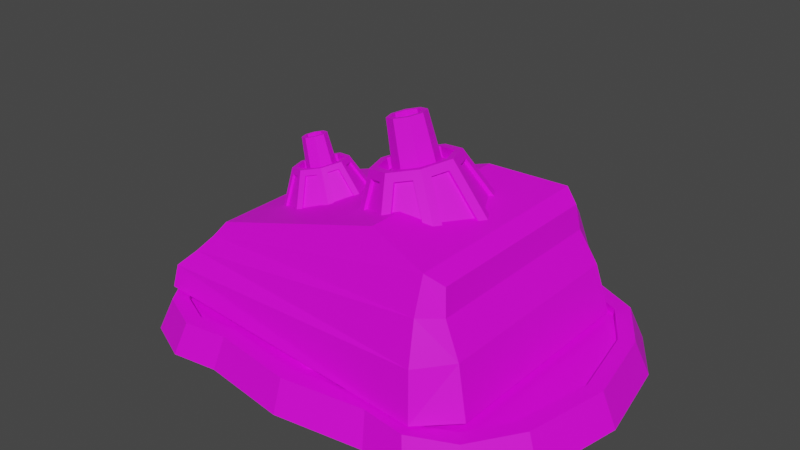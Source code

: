 # Source: AlienDisruptorDrive.blend  (saved by Blender 3.6.11; exported with 4.5.12 LTS)
import bpy
from mathutils import Matrix  # noqa: F401  (used for matrix-valued properties, if any)

bpy.ops.wm.read_factory_settings(use_empty=True)
scene = bpy.context.scene
scene.name = 'Scene'

# ---- collections
col_collection = bpy.data.collections.new('Collection'); scene.collection.children.link(col_collection)

# ---- images (referenced by path relative to the original .blend; pixels are not part of the script)
import os
ASSET_DIR = os.environ.get("B2B_ASSET_DIR", "")  # directory of the original .blend (textures are referenced by path, not embedded)
HERE = os.path.dirname(os.path.abspath(__file__))  # packed textures are extracted next to this script under _unpacked/

def load_image(name, relpath, width, height, colorspace="sRGB"):
    """Load a texture the original file referenced (path relative to the .blend, or extracted next to this script)."""
    p = next((c for c in (os.path.join(HERE, relpath), os.path.join(ASSET_DIR, relpath)) if relpath and os.path.exists(c)), "")
    if p:
        img = bpy.data.images.load(p, check_existing=True)
        img.name = name
    else:  # same state as the original file: an image datablock whose file is absent (Cycles renders it pink)
        img = bpy.data.images.new(name, width, height)
        img.source = "FILE"
        img.filepath = "//" + (relpath or name)
    img.colorspace_settings.name = colorspace
    return img
img_blue_team_png = load_image('blue_team.png', 'blue_team.png', 1024, 1024, 'sRGB')

# ---- materials (node trees are filled in below, after node groups)
mat_material = bpy.data.materials.new('Material')
mat_material.alpha_threshold = 0.0
mat_material.use_transparent_shadow = False
mat_material.roughness = 0.5
mat_material.line_color = (0.0, 0.0, 0.0, 1.0)

# ---- material node trees
mat_material.use_nodes = True; mat_material.node_tree.nodes.clear()
_N = mat_material.node_tree.nodes; _L = mat_material.node_tree.links
n0 = _N.new('ShaderNodeOutputMaterial'); n0.name = 'Material Output'; n0.location = (300, 300)
n1 = _N.new('ShaderNodeBsdfPrincipled'); n1.name = 'Principled BSDF'; n1.location = (10, 300)
n1.distribution = 'GGX'
n1.subsurface_method = 'RANDOM_WALK_SKIN'
n1.inputs[3].default_value = 1.45
n1.inputs[27].default_value = (0.0, 0.0, 0.0, 1.0)
n1.inputs[28].default_value = 1.0
n2 = _N.new('ShaderNodeTexImage'); n2.name = 'Image Texture'; n2.location = (-280, 280)
n2.image = img_blue_team_png
_L.new(n1.outputs[0], n0.inputs[0])
_L.new(n2.outputs[0], n1.inputs[0])
n0.is_active_output = True

# ---- world
world_world = bpy.data.worlds.new('World'); scene.world = world_world
world_world.use_nodes = True; world_world.node_tree.nodes.clear()
_N = world_world.node_tree.nodes; _L = world_world.node_tree.links
n0 = _N.new('ShaderNodeOutputWorld'); n0.name = 'World Output'; n0.location = (300, 300)
n1 = _N.new('ShaderNodeBackground'); n1.name = 'Background'; n1.location = (10, 300)
n1.inputs[0].default_value = (0.05088, 0.05088, 0.05088, 1.0)
_L.new(n1.outputs[0], n0.inputs[0])
n0.is_active_output = True
world_world.color = (0.05088, 0.05088, 0.05088)
world_world.use_sun_shadow = False
world_world.sun_shadow_jitter_overblur = 0.0

# ---- meshes
me_cube = bpy.data.meshes.new('Cube')
me_cube.from_pydata([(-2.464e-09, 1.495, -0.035), (-2.172e-09, 1.268, 0.2536), (0.7964, 1.382, -0.035), (0.7459, 1.161, 0.2536), (1.923, 0.7964, -0.035), (1.677, 0.6947, 0.2536), (2.081, -6.954e-09, -0.035), (1.815, -6.099e-09, 0.2536), (1.923, -0.7964, -0.035), (1.677, -0.6947, 0.2536), (0.7964, -1.382, -0.035), (0.7459, -1.161, 0.2536), (-2.464e-09, -1.495, -0.035), (-2.172e-09, -1.268, 0.2536), (-0.7964, -1.382, -0.035), (-0.7459, -1.161, 0.2536), (-1.923, -0.7964, -0.035), (-1.677, -0.6947, 0.2536), (-2.081, -6.954e-09, -0.035), (-1.815, -6.099e-09, 0.2536), (-1.923, 0.7964, -0.035), (-1.677, 0.6947, 0.2536), (-0.7964, 1.382, -0.035), (-0.7459, 1.161, 0.2536), (1.212, 1.437, -0.035), (1.617, 1.254, -0.035), (1.426, 1.07, 0.2536), (1.116, 1.21, 0.2536), (1.617, -1.254, -0.035), (1.212, -1.437, -0.035), (1.116, -1.21, 0.2536), (1.426, -1.07, 0.2536), (-1.212, -1.437, -0.035), (-1.617, -1.254, -0.035), (-1.426, -1.07, 0.2536), (-1.116, -1.21, 0.2536), (-1.617, 1.254, -0.035), (-1.212, 1.437, -0.035), (-1.116, 1.21, 0.2536), (-1.426, 1.07, 0.2536), (0.7465, 1.295, 0.2536), (-2.172e-09, 1.402, 0.2536), (1.951, -6.099e-09, 0.2536), (1.802, 0.7465, 0.2536), (1.802, -0.7465, 0.2536), (-2.172e-09, -1.402, 0.2536), (0.7465, -1.295, 0.2536), (-0.7465, -1.295, 0.2536), (-1.951, -6.099e-09, 0.2536), (-1.802, -0.7465, 0.2536), (-1.802, 0.7465, 0.2536), (-0.7465, 1.295, 0.2536), (1.136, 1.347, 0.2536), (1.516, 1.175, 0.2536), (1.516, -1.175, 0.2536), (1.136, -1.347, 0.2536), (-1.136, -1.347, 0.2536), (-1.516, -1.175, 0.2536), (-1.516, 1.175, 0.2536), (-1.136, 1.347, 0.2536), (0.7459, 1.161, 0.1932), (-1.95e-09, 1.268, 0.1932), (1.815, -6.099e-09, 0.1932), (1.677, 0.6947, 0.1932), (1.677, -0.6947, 0.1932), (-1.95e-09, -1.268, 0.1932), (0.7459, -1.161, 0.1932), (-0.7459, -1.161, 0.1932), (-1.815, -6.099e-09, 0.1932), (-1.677, -0.6947, 0.1932), (-1.677, 0.6947, 0.1932), (-0.7459, 1.161, 0.1932), (1.116, 1.21, 0.1932), (1.426, 1.07, 0.1932), (1.426, -1.07, 0.1932), (1.116, -1.21, 0.1932), (-1.116, -1.21, 0.1932), (-1.426, -1.07, 0.1932), (-1.426, 1.07, 0.1932), (-1.116, 1.21, 0.1932)], [], [(0, 41, 40, 2), (25, 53, 43, 4), (17, 34, 77, 69), (4, 43, 42, 6), (6, 42, 44, 8), (29, 55, 46, 10), (14, 47, 56, 32), (10, 46, 45, 12), (12, 45, 47, 14), (33, 57, 49, 16), (20, 50, 58, 36), (16, 49, 48, 18), (18, 48, 50, 20), (37, 59, 51, 22), (8, 44, 54, 28), (22, 51, 41, 0), (2, 40, 52, 24), (53, 25, 24, 52), (55, 29, 28, 54), (57, 33, 32, 56), (59, 37, 36, 58), (0, 2, 24, 25, 4, 6, 8, 28, 29, 10, 12, 14, 32, 33, 16, 18, 20, 36, 37, 22), (1, 3, 40, 41), (5, 7, 42, 43), (7, 9, 44, 42), (11, 13, 45, 46), (13, 15, 47, 45), (17, 19, 48, 49), (19, 21, 50, 48), (23, 1, 41, 51), (27, 26, 53, 52), (31, 30, 55, 54), (35, 34, 57, 56), (39, 38, 59, 58), (3, 27, 52, 40), (26, 5, 43, 53), (38, 23, 51, 59), (21, 39, 58, 50), (34, 17, 49, 57), (15, 35, 56, 47), (30, 11, 46, 55), (9, 31, 54, 44), (60, 61, 71, 79, 78, 70, 68, 69, 77, 76, 67, 65, 66, 75, 74, 64, 62, 63, 73, 72), (30, 31, 74, 75), (9, 7, 62, 64), (35, 15, 67, 76), (34, 35, 76, 77), (13, 11, 66, 65), (11, 30, 75, 66), (38, 39, 78, 79), (15, 13, 65, 67), (31, 9, 64, 74), (27, 3, 60, 72), (19, 17, 69, 68), (5, 26, 73, 63), (21, 19, 68, 70), (23, 38, 79, 71), (1, 23, 71, 61), (3, 1, 61, 60), (39, 21, 70, 78), (26, 27, 72, 73), (7, 5, 63, 62)])
_uv = me_cube.uv_layers.new(name='UVMap')
_uv.uv.foreach_set('vector', [0.5875, 0.4738, 0.5875, 0.4738, 0.5875, 0.4738, 0.5875, 0.4738, 0.5875, 0.4738, 0.5875, 0.4738, 0.5875, 0.4738, 0.5875, 0.4738, 0.1896, 0.4938, 0.1896, 0.4938, 0.1896, 0.4938, 0.1896, 0.4938, 0.5875, 0.4738, 0.5875, 0.4738, 0.5875, 0.4738, 0.5875, 0.4738, 0.5875, 0.4738, 0.5875, 0.4738, 0.5875, 0.4738, 0.5875, 0.4738, 0.5875, 0.4738, 0.5875, 0.4738, 0.5875, 0.4738, 0.5875, 0.4738, 0.5875, 0.4738, 0.5875, 0.4738, 0.5875, 0.4738, 0.5875, 0.4738, 0.5875, 0.4738, 0.5875, 0.4738, 0.5875, 0.4738, 0.5875, 0.4738, 0.5875, 0.4738, 0.5875, 0.4738, 0.5875, 0.4738, 0.5875, 0.4738, 0.5875, 0.4738, 0.5875, 0.4738, 0.5875, 0.4738, 0.5875, 0.4738, 0.5875, 0.4738, 0.5875, 0.4738, 0.5875, 0.4738, 0.5875, 0.4738, 0.5875, 0.4738, 0.5875, 0.4738, 0.5875, 0.4738, 0.5875, 0.4738, 0.5875, 0.4738, 0.5875, 0.4738, 0.5875, 0.4738, 0.5875, 0.4738, 0.5875, 0.4738, 0.5875, 0.4738, 0.5875, 0.4738, 0.5875, 0.4738, 0.5875, 0.4738, 0.5875, 0.4738, 0.5875, 0.4738, 0.5875, 0.4738, 0.5875, 0.4738, 0.5875, 0.4738, 0.5875, 0.4738, 0.5875, 0.4738, 0.5875, 0.4738, 0.5875, 0.4738, 0.5875, 0.4738, 0.5875, 0.4738, 0.5875, 0.4738, 0.5875, 0.4738, 0.5875, 0.4738, 0.5875, 0.4738, 0.5875, 0.4738, 0.5875, 0.4738, 0.5875, 0.4738, 0.5875, 0.4738, 0.5875, 0.4738, 0.5875, 0.4738, 0.5875, 0.4738, 0.5875, 0.4738, 0.5875, 0.4738, 0.5875, 0.4738, 0.5875, 0.4738, 0.5875, 0.4738, 0.1896, 0.4938, 0.1896, 0.4938, 0.1896, 0.4938, 0.1896, 0.4938, 0.1896, 0.4938, 0.1896, 0.4938, 0.1896, 0.4938, 0.1896, 0.4938, 0.1896, 0.4938, 0.1896, 0.4938, 0.1896, 0.4938, 0.1896, 0.4938, 0.1896, 0.4938, 0.1896, 0.4938, 0.1896, 0.4938, 0.1896, 0.4938, 0.1896, 0.4938, 0.1896, 0.4938, 0.1896, 0.4938, 0.1896, 0.4938, 0.5875, 0.4738, 0.5875, 0.4738, 0.5875, 0.4738, 0.5875, 0.4738, 0.5875, 0.4738, 0.5875, 0.4738, 0.5875, 0.4738, 0.5875, 0.4738, 0.5875, 0.4738, 0.5875, 0.4738, 0.5875, 0.4738, 0.5875, 0.4738, 0.5875, 0.4738, 0.5875, 0.4738, 0.5875, 0.4738, 0.5875, 0.4738, 0.5875, 0.4738, 0.5875, 0.4738, 0.5875, 0.4738, 0.5875, 0.4738, 0.5875, 0.4738, 0.5875, 0.4738, 0.5875, 0.4738, 0.5875, 0.4738, 0.5875, 0.4738, 0.5875, 0.4738, 0.5875, 0.4738, 0.5875, 0.4738, 0.5875, 0.4738, 0.5875, 0.4738, 0.5875, 0.4738, 0.5875, 0.4738, 0.5875, 0.4738, 0.5875, 0.4738, 0.5875, 0.4738, 0.5875, 0.4738, 0.5875, 0.4738, 0.5875, 0.4738, 0.5875, 0.4738, 0.5875, 0.4738, 0.5875, 0.4738, 0.5875, 0.4738, 0.5875, 0.4738, 0.5875, 0.4738, 0.5875, 0.4738, 0.5875, 0.4738, 0.5875, 0.4738, 0.5875, 0.4738, 0.5875, 0.4738, 0.5875, 0.4738, 0.5875, 0.4738, 0.5875, 0.4738, 0.5875, 0.4738, 0.5875, 0.4738, 0.5875, 0.4738, 0.5875, 0.4738, 0.5875, 0.4738, 0.5875, 0.4738, 0.5875, 0.4738, 0.5875, 0.4738, 0.5875, 0.4738, 0.5875, 0.4738, 0.5875, 0.4738, 0.5875, 0.4738, 0.5875, 0.4738, 0.5875, 0.4738, 0.5875, 0.4738, 0.5875, 0.4738, 0.5875, 0.4738, 0.5875, 0.4738, 0.5875, 0.4738, 0.5875, 0.4738, 0.5875, 0.4738, 0.5875, 0.4738, 0.5875, 0.4738, 0.5875, 0.4738, 0.5875, 0.4738, 0.5875, 0.4738, 0.5875, 0.4738, 0.5875, 0.4738, 0.1938, 0.725, 0.1938, 0.725, 0.1938, 0.725, 0.1938, 0.725, 0.1938, 0.725, 0.1938, 0.725, 0.1938, 0.725, 0.1938, 0.725, 0.1938, 0.725, 0.1938, 0.725, 0.1938, 0.725, 0.1938, 0.725, 0.1938, 0.725, 0.1938, 0.725, 0.1938, 0.725, 0.1938, 0.725, 0.1938, 0.725, 0.1938, 0.725, 0.1938, 0.725, 0.1938, 0.725, 0.1896, 0.4938, 0.1896, 0.4938, 0.1896, 0.4938, 0.1896, 0.4938, 0.1896, 0.4938, 0.1896, 0.4938, 0.1896, 0.4938, 0.1896, 0.4938, 0.1896, 0.4938, 0.1896, 0.4938, 0.1896, 0.4938, 0.1896, 0.4938, 0.1896, 0.4938, 0.1896, 0.4938, 0.1896, 0.4938, 0.1896, 0.4938, 0.1896, 0.4938, 0.1896, 0.4938, 0.1896, 0.4938, 0.1896, 0.4938, 0.1896, 0.4938, 0.1896, 0.4938, 0.1896, 0.4938, 0.1896, 0.4938, 0.1896, 0.4938, 0.1896, 0.4938, 0.1896, 0.4938, 0.1896, 0.4938, 0.1896, 0.4938, 0.1896, 0.4938, 0.1896, 0.4938, 0.1896, 0.4938, 0.1896, 0.4938, 0.1896, 0.4938, 0.1896, 0.4938, 0.1896, 0.4938, 0.1896, 0.4938, 0.1896, 0.4938, 0.1896, 0.4938, 0.1896, 0.4938, 0.1896, 0.4938, 0.1896, 0.4938, 0.1896, 0.4938, 0.1896, 0.4938, 0.1896, 0.4938, 0.1896, 0.4938, 0.1896, 0.4938, 0.1896, 0.4938, 0.1896, 0.4938, 0.1896, 0.4938, 0.1896, 0.4938, 0.1896, 0.4938, 0.1896, 0.4938, 0.1896, 0.4938, 0.1896, 0.4938, 0.1896, 0.4938, 0.1896, 0.4938, 0.1896, 0.4938, 0.1896, 0.4938, 0.1896, 0.4938, 0.1896, 0.4938, 0.1896, 0.4938, 0.1896, 0.4938, 0.1896, 0.4938, 0.1896, 0.4938, 0.1896, 0.4938, 0.1896, 0.4938, 0.1896, 0.4938, 0.1896, 0.4938, 0.1896, 0.4938, 0.1896, 0.4938, 0.1896, 0.4938, 0.1896, 0.4938, 0.1896, 0.4938, 0.1896, 0.4938, 0.1896, 0.4938])
me_cube.materials.append(mat_material)
me_cube.use_mirror_vertex_groups = False
me_cube.update()
me_cube_001 = bpy.data.meshes.new('Cube.001')
me_cube_001.from_pydata([(1.115, 0.8443, 1.207), (1.417, 0.9761, 0.2676), (1.115, -0.8443, 1.207), (1.417, -0.9761, 0.2676), (-1.411, 0.7594, 0.7264), (-1.656, 1.038, 0.2674), (-1.411, -0.7594, 0.7264), (-1.656, -1.038, 0.2674), (0.3438, -0.729, 1.381), (-1.319, -0.6885, 0.8579), (0.3438, 0.729, 1.381), (-1.319, 0.6885, 0.8579), (0.9776, 0.9241, 1.299), (1.124, 1.263, 0.2674), (0.9776, -0.9241, 1.299), (1.124, -1.263, 0.2674), (1.017, 1.071, 1.023), (1.065, 1.188, 0.679), (-1.656, -0.9763, 0.4505), (-1.501, -0.8803, 0.6035), (1.017, -1.071, 1.023), (1.065, -1.188, 0.679), (-1.501, 0.8803, 0.6035), (-1.656, 0.9763, 0.4505), (1.147, 0.8796, 0.9801), (1.303, 0.9236, 0.6976), (1.147, -0.8796, 0.9801), (1.303, -0.9236, 0.6976), (1.452e-09, 1.168, 0.03016), (-2.724e-09, 1.067, 0.3899), (0.4471, 1.079, 0.03016), (0.4082, 0.9855, 0.3899), (0.8261, 0.8261, 0.03016), (0.7543, 0.7543, 0.3899), (1.079, 0.4471, 0.03016), (0.9855, 0.4082, 0.3899), (1.168, -1.254e-09, 0.03016), (1.067, -1.145e-09, 0.3899), (1.079, -0.4471, 0.03016), (0.9855, -0.4082, 0.3899), (0.8261, -0.8261, 0.03016), (0.7543, -0.7543, 0.3899), (0.4471, -1.079, 0.03016), (0.4082, -0.9855, 0.3899), (1.452e-09, -1.168, 0.03016), (-2.724e-09, -1.067, 0.3899), (-0.4471, -1.079, 0.03016), (-0.4082, -0.9855, 0.3899), (-0.8261, -0.8261, 0.03016), (-0.7543, -0.7543, 0.3899), (-1.079, -0.4471, 0.03016), (-0.9855, -0.4082, 0.3899), (-1.168, -1.254e-09, 0.03016), (-1.067, -1.145e-09, 0.3899), (-1.079, 0.4471, 0.03016), (-0.9855, 0.4082, 0.3899), (-0.8261, 0.8261, 0.03016), (-0.7543, 0.7543, 0.3899), (-0.4471, 1.079, 0.03016), (-0.4082, 0.9855, 0.3899), (0.3001, 0.62, 1.106), (0.1613, 0.3068, 1.624), (0.7235, 0.4384, 1.219), (0.3709, 0.2169, 1.68), (0.8989, 1.832e-10, 1.266), (0.4577, -6.119e-11, 1.703), (0.7235, -0.4384, 1.219), (0.3709, -0.2169, 1.68), (0.3001, -0.62, 1.106), (0.1613, -0.3068, 1.624), (-0.1233, -0.4384, 0.9923), (-0.04821, -0.2169, 1.567), (-0.2987, 1.832e-10, 0.9453), (-0.135, -6.119e-11, 1.544), (-0.1233, 0.4384, 0.9923), (-0.04821, 0.2169, 1.567), (0.4135, 0.2611, 1.691), (0.1613, 0.3692, 1.624), (0.518, -6.119e-11, 1.719), (0.4135, -0.2611, 1.691), (0.1613, -0.3692, 1.624), (-0.09086, -0.2611, 1.556), (-0.1953, -6.119e-11, 1.528), (-0.09086, 0.2611, 1.556), (0.3953, 0.2169, 1.589), (0.1858, 0.3068, 1.532), (0.4821, 1.26e-09, 1.612), (0.3953, -0.2169, 1.589), (0.1858, -0.3068, 1.532), (-0.02378, -0.2169, 1.476), (-0.1106, 1.26e-09, 1.453), (-0.02378, 0.2169, 1.476), (0.3077, 0.1388, 1.613), (0.1737, 0.1962, 1.578), (0.3632, 2.026e-09, 1.628), (0.3077, -0.1388, 1.613), (0.1737, -0.1962, 1.578), (0.03964, -0.1388, 1.542), (-0.01587, 2.026e-09, 1.527), (0.03964, 0.1388, 1.542), (0.1511, 0.08621, 1.995), (0.06781, 0.1219, 1.973), (0.1856, -1.964e-09, 2.004), (0.1511, -0.08621, 1.995), (0.06781, -0.1219, 1.973), (-0.01547, -0.08621, 1.95), (-0.04996, -1.964e-09, 1.941), (-0.01547, 0.08621, 1.95), (0.18, 0.1162, 2.003), (0.06781, 0.1643, 1.973), (0.2265, -1.964e-09, 2.015), (0.18, -0.1162, 2.003), (0.06781, -0.1643, 1.973), (-0.04439, -0.1162, 1.943), (-0.09087, -1.964e-09, 1.93), (-0.04439, 0.1162, 1.943), (0.2132, 0.08621, 1.763), (0.1299, 0.1219, 1.741), (0.2477, 3.35e-09, 1.772), (0.2132, -0.08621, 1.763), (0.1299, -0.1219, 1.741), (0.04662, -0.08621, 1.719), (0.01213, 3.35e-09, 1.709), (0.04662, 0.08621, 1.719), (0.3503, 0.5585, 1.191), (0.2473, 0.3724, 1.575), (0.3854, 0.3131, 1.612), (0.6155, 0.4447, 1.262), (0.7118, 0.3451, 1.288), (0.4817, 0.2135, 1.638), (0.5389, 0.07045, 1.653), (0.8217, 0.07045, 1.317), (0.8217, -0.07045, 1.317), (0.5389, -0.07045, 1.653), (0.4817, -0.2135, 1.638), (0.7118, -0.3451, 1.288), (0.6155, -0.4447, 1.262), (0.3854, -0.3131, 1.612), (0.2473, -0.3724, 1.575), (0.3503, -0.5585, 1.191), (0.2142, -0.5585, 1.154), (0.1112, -0.3724, 1.539), (-0.02699, -0.3131, 1.502), (-0.05111, -0.4447, 1.083), (-0.1474, -0.3451, 1.057), (-0.1232, -0.2135, 1.476), (-0.1805, -0.07045, 1.46), (-0.2572, -0.07045, 1.028), (-0.2572, 0.07045, 1.028), (-0.1805, 0.07045, 1.46), (-0.1232, 0.2135, 1.476), (-0.1474, 0.3451, 1.057), (-0.05111, 0.4447, 1.083), (-0.02699, 0.3131, 1.502), (0.1112, 0.3724, 1.539), (0.2142, 0.5585, 1.154), (0.3431, 0.5329, 1.176), (0.2401, 0.3468, 1.561), (0.6084, 0.4191, 1.247), (0.3783, 0.2875, 1.598), (0.46, 0.2029, 1.62), (0.6901, 0.3345, 1.269), (0.8, 0.05984, 1.299), (0.5173, 0.05984, 1.635), (0.5173, -0.05984, 1.635), (0.8, -0.05984, 1.299), (0.6901, -0.3345, 1.269), (0.46, -0.2029, 1.62), (0.3783, -0.2875, 1.598), (0.6084, -0.4191, 1.247), (0.3431, -0.5329, 1.176), (0.2401, -0.3468, 1.561), (0.1245, -0.3468, 1.53), (0.2275, -0.5329, 1.145), (-0.03777, -0.4191, 1.074), (-0.01365, -0.2875, 1.493), (-0.0954, -0.2029, 1.471), (-0.1195, -0.3345, 1.052), (-0.2294, -0.05984, 1.023), (-0.1526, -0.05984, 1.456), (-0.1526, 0.05984, 1.456), (-0.2294, 0.05984, 1.023), (-0.1195, 0.3345, 1.052), (-0.0954, 0.2029, 1.471), (-0.01365, 0.2875, 1.493), (-0.03777, 0.4191, 1.074), (0.2275, 0.5329, 1.145), (0.1245, 0.3468, 1.53), (-0.7735, 0.4079, 0.9649), (-0.8648, 0.2019, 1.306), (-0.4949, 0.2884, 1.04), (-0.7269, 0.1427, 1.343), (-0.3795, 2.627e-09, 1.07), (-0.6698, 2.466e-09, 1.358), (-0.4949, -0.2884, 1.04), (-0.7269, -0.1427, 1.343), (-0.7735, -0.4079, 0.9649), (-0.8648, -0.2019, 1.306), (-1.052, -0.2884, 0.8902), (-1.003, -0.1427, 1.269), (-1.168, 2.627e-09, 0.8593), (-1.06, 2.466e-09, 1.253), (-1.052, 0.2884, 0.8902), (-1.003, 0.1427, 1.269), (-0.6988, 0.1718, 1.35), (-0.8648, 0.243, 1.306), (-0.6301, 2.466e-09, 1.368), (-0.6988, -0.1718, 1.35), (-0.8648, -0.243, 1.306), (-1.031, -0.1718, 1.261), (-1.099, 2.466e-09, 1.243), (-1.031, 0.1718, 1.261), (-0.7108, 0.1427, 1.283), (-0.8487, 0.2019, 1.246), (-0.6537, 3.335e-09, 1.298), (-0.7108, -0.1427, 1.283), (-0.8487, -0.2019, 1.246), (-0.9866, -0.1427, 1.209), (-1.044, 3.335e-09, 1.193), (-0.9866, 0.1427, 1.209), (-0.7685, 0.0913, 1.299), (-0.8567, 0.1291, 1.275), (-0.7319, 3.839e-09, 1.309), (-0.7685, -0.0913, 1.299), (-0.8567, -0.1291, 1.275), (-0.9448, -0.0913, 1.252), (-0.9814, 3.839e-09, 1.242), (-0.9448, 0.0913, 1.252), (-0.8715, 0.05673, 1.55), (-0.9263, 0.08022, 1.535), (-0.8488, 1.214e-09, 1.556), (-0.8715, -0.05673, 1.55), (-0.9263, -0.08022, 1.535), (-0.9811, -0.05673, 1.521), (-1.004, 1.214e-09, 1.514), (-0.9811, 0.05673, 1.521), (-0.8525, 0.07643, 1.555), (-0.9263, 0.1081, 1.535), (-0.8219, 1.214e-09, 1.563), (-0.8525, -0.07643, 1.555), (-0.9263, -0.1081, 1.535), (-1.0, -0.07643, 1.515), (-1.031, 1.214e-09, 1.507), (-1.0, 0.07643, 1.515), (-0.8307, 0.05673, 1.397), (-0.8855, 0.08022, 1.383), (-0.808, 4.71e-09, 1.404), (-0.8307, -0.05673, 1.397), (-0.8855, -0.08022, 1.383), (-0.9403, -0.05673, 1.368), (-0.963, 4.71e-09, 1.362), (-0.9403, 0.05673, 1.368), (-0.7405, 0.3675, 1.021), (-0.8082, 0.245, 1.274), (-0.7173, 0.206, 1.298), (-0.5659, 0.2926, 1.068), (-0.5026, 0.2271, 1.084), (-0.654, 0.1405, 1.315), (-0.6164, 0.04636, 1.325), (-0.4303, 0.04636, 1.104), (-0.4303, -0.04636, 1.104), (-0.6164, -0.04636, 1.325), (-0.654, -0.1405, 1.315), (-0.5026, -0.2271, 1.084), (-0.5659, -0.2926, 1.068), (-0.7173, -0.206, 1.298), (-0.8082, -0.245, 1.274), (-0.7405, -0.3675, 1.021), (-0.83, -0.3675, 0.9968), (-0.8978, -0.245, 1.25), (-0.9887, -0.206, 1.225), (-1.005, -0.2926, 0.95), (-1.068, -0.2271, 0.933), (-1.052, -0.1405, 1.208), (-1.09, -0.04636, 1.198), (-1.14, -0.04636, 0.9137), (-1.14, 0.04636, 0.9137), (-1.09, 0.04636, 1.198), (-1.052, 0.1405, 1.208), (-1.068, 0.2271, 0.933), (-1.005, 0.2926, 0.95), (-0.9887, 0.206, 1.225), (-0.8978, 0.245, 1.25), (-0.83, 0.3675, 0.9968), (-0.7452, 0.3506, 1.011), (-0.8129, 0.2282, 1.264), (-0.5706, 0.2758, 1.058), (-0.722, 0.1892, 1.289), (-0.6682, 0.1335, 1.303), (-0.5168, 0.2201, 1.073), (-0.4445, 0.03938, 1.092), (-0.6306, 0.03938, 1.313), (-0.6306, -0.03938, 1.313), (-0.4445, -0.03938, 1.092), (-0.5168, -0.2201, 1.073), (-0.6682, -0.1335, 1.303), (-0.722, -0.1892, 1.289), (-0.5706, -0.2758, 1.058), (-0.7452, -0.3506, 1.011), (-0.8129, -0.2282, 1.264), (-0.889, -0.2282, 1.244), (-0.8212, -0.3506, 0.991), (-0.9958, -0.2758, 0.9442), (-0.9799, -0.1892, 1.22), (-1.034, -0.1335, 1.205), (-1.05, -0.2201, 0.9298), (-1.122, -0.03938, 0.9104), (-1.071, -0.03938, 1.195), (-1.071, 0.03938, 1.195), (-1.122, 0.03938, 0.9104), (-1.05, 0.2201, 0.9298), (-1.034, 0.1335, 1.205), (-0.9799, 0.1892, 1.22), (-0.9958, 0.2758, 0.9442), (-0.8212, 0.3506, 0.991), (-0.889, 0.2282, 1.244)], [], [(12, 4, 11, 10), (20, 14, 6, 19), (19, 6, 4, 22), (5, 13, 15, 7), (22, 4, 12, 16), (10, 11, 9, 8), (6, 14, 8, 9), (4, 6, 9, 11), (14, 12, 10, 8), (12, 0, 24, 16), (26, 24, 0, 2), (2, 0, 12, 14), (14, 20, 26, 2), (5, 23, 17, 13), (23, 22, 16, 17), (7, 18, 23, 5), (18, 19, 22, 23), (15, 21, 18, 7), (21, 20, 19, 18), (20, 21, 27, 26), (26, 27, 25, 24), (17, 16, 24, 25), (17, 25, 1, 13), (27, 3, 1, 25), (15, 3, 27, 21), (15, 13, 1, 3), (28, 29, 31, 30), (30, 31, 33, 32), (32, 33, 35, 34), (34, 35, 37, 36), (36, 37, 39, 38), (38, 39, 41, 40), (40, 41, 43, 42), (42, 43, 45, 44), (44, 45, 47, 46), (46, 47, 49, 48), (48, 49, 51, 50), (50, 51, 53, 52), (52, 53, 55, 54), (54, 55, 57, 56), (31, 29, 59, 57, 55, 53, 51, 49, 47, 45, 43, 41, 39, 37, 35, 33), (56, 57, 59, 58), (58, 59, 29, 28), (28, 30, 32, 34, 36, 38, 40, 42, 44, 46, 48, 50, 52, 54, 56, 58), (142, 143, 174, 175), (128, 129, 160, 161), (148, 149, 180, 181), (141, 142, 175, 172), (143, 140, 173, 174), (134, 135, 166, 167), (73, 71, 89, 90), (154, 155, 186, 187), (140, 141, 172, 173), (60, 62, 64, 66, 68, 70, 72, 74), (61, 63, 76, 77), (63, 65, 78, 76), (65, 67, 79, 78), (67, 69, 80, 79), (69, 71, 81, 80), (71, 73, 82, 81), (73, 75, 83, 82), (75, 61, 77, 83), (84, 85, 93, 92), (69, 67, 87, 88), (65, 63, 84, 86), (75, 73, 90, 91), (71, 69, 88, 89), (67, 65, 86, 87), (63, 61, 85, 84), (61, 75, 91, 85), (99, 98, 114, 115), (85, 91, 99, 93), (90, 89, 97, 98), (88, 87, 95, 96), (86, 84, 92, 94), (91, 90, 98, 99), (89, 88, 96, 97), (87, 86, 94, 95), (106, 105, 121, 122), (97, 96, 112, 113), (95, 94, 110, 111), (92, 93, 109, 108), (93, 99, 115, 109), (98, 97, 113, 114), (96, 95, 111, 112), (94, 92, 108, 110), (101, 100, 108, 109), (100, 102, 110, 108), (102, 103, 111, 110), (103, 104, 112, 111), (104, 105, 113, 112), (105, 106, 114, 113), (106, 107, 115, 114), (107, 101, 109, 115), (116, 117, 123, 122, 121, 120, 119, 118), (104, 103, 119, 120), (102, 100, 116, 118), (107, 106, 122, 123), (105, 104, 120, 121), (103, 102, 118, 119), (100, 101, 117, 116), (101, 107, 123, 117), (60, 77, 125, 124), (77, 76, 126, 125), (76, 62, 127, 126), (62, 60, 124, 127), (62, 76, 129, 128), (76, 78, 130, 129), (78, 64, 131, 130), (64, 62, 128, 131), (64, 78, 133, 132), (78, 79, 134, 133), (79, 66, 135, 134), (66, 64, 132, 135), (66, 79, 137, 136), (79, 80, 138, 137), (80, 68, 139, 138), (68, 66, 136, 139), (68, 80, 141, 140), (80, 81, 142, 141), (81, 70, 143, 142), (70, 68, 140, 143), (70, 81, 145, 144), (81, 82, 146, 145), (82, 72, 147, 146), (72, 70, 144, 147), (72, 82, 149, 148), (82, 83, 150, 149), (83, 74, 151, 150), (74, 72, 148, 151), (74, 83, 153, 152), (83, 77, 154, 153), (77, 60, 155, 154), (60, 74, 152, 155), (156, 157, 159, 158), (161, 160, 163, 162), (165, 164, 167, 166), (169, 168, 171, 170), (173, 172, 175, 174), (177, 176, 179, 178), (181, 180, 183, 182), (185, 184, 187, 186), (151, 148, 181, 182), (131, 128, 161, 162), (149, 150, 183, 180), (129, 130, 163, 160), (136, 137, 168, 169), (150, 151, 182, 183), (130, 131, 162, 163), (139, 136, 169, 170), (137, 138, 171, 168), (144, 145, 176, 177), (124, 125, 157, 156), (138, 139, 170, 171), (147, 144, 177, 178), (127, 124, 156, 158), (145, 146, 179, 176), (125, 126, 159, 157), (152, 153, 184, 185), (132, 133, 164, 165), (146, 147, 178, 179), (126, 127, 158, 159), (155, 152, 185, 186), (135, 132, 165, 166), (153, 154, 187, 184), (133, 134, 167, 164), (270, 271, 302, 303), (256, 257, 288, 289), (276, 277, 308, 309), (269, 270, 303, 300), (271, 268, 301, 302), (262, 263, 294, 295), (201, 199, 217, 218), (282, 283, 314, 315), (268, 269, 300, 301), (188, 190, 192, 194, 196, 198, 200, 202), (189, 191, 204, 205), (191, 193, 206, 204), (193, 195, 207, 206), (195, 197, 208, 207), (197, 199, 209, 208), (199, 201, 210, 209), (201, 203, 211, 210), (203, 189, 205, 211), (212, 213, 221, 220), (197, 195, 215, 216), (193, 191, 212, 214), (203, 201, 218, 219), (199, 197, 216, 217), (195, 193, 214, 215), (191, 189, 213, 212), (189, 203, 219, 213), (227, 226, 242, 243), (213, 219, 227, 221), (218, 217, 225, 226), (216, 215, 223, 224), (214, 212, 220, 222), (219, 218, 226, 227), (217, 216, 224, 225), (215, 214, 222, 223), (234, 233, 249, 250), (225, 224, 240, 241), (223, 222, 238, 239), (220, 221, 237, 236), (221, 227, 243, 237), (226, 225, 241, 242), (224, 223, 239, 240), (222, 220, 236, 238), (229, 228, 236, 237), (228, 230, 238, 236), (230, 231, 239, 238), (231, 232, 240, 239), (232, 233, 241, 240), (233, 234, 242, 241), (234, 235, 243, 242), (235, 229, 237, 243), (244, 245, 251, 250, 249, 248, 247, 246), (232, 231, 247, 248), (230, 228, 244, 246), (235, 234, 250, 251), (233, 232, 248, 249), (231, 230, 246, 247), (228, 229, 245, 244), (229, 235, 251, 245), (188, 205, 253, 252), (205, 204, 254, 253), (204, 190, 255, 254), (190, 188, 252, 255), (190, 204, 257, 256), (204, 206, 258, 257), (206, 192, 259, 258), (192, 190, 256, 259), (192, 206, 261, 260), (206, 207, 262, 261), (207, 194, 263, 262), (194, 192, 260, 263), (194, 207, 265, 264), (207, 208, 266, 265), (208, 196, 267, 266), (196, 194, 264, 267), (196, 208, 269, 268), (208, 209, 270, 269), (209, 198, 271, 270), (198, 196, 268, 271), (198, 209, 273, 272), (209, 210, 274, 273), (210, 200, 275, 274), (200, 198, 272, 275), (200, 210, 277, 276), (210, 211, 278, 277), (211, 202, 279, 278), (202, 200, 276, 279), (202, 211, 281, 280), (211, 205, 282, 281), (205, 188, 283, 282), (188, 202, 280, 283), (284, 285, 287, 286), (289, 288, 291, 290), (293, 292, 295, 294), (297, 296, 299, 298), (301, 300, 303, 302), (305, 304, 307, 306), (309, 308, 311, 310), (313, 312, 315, 314), (279, 276, 309, 310), (259, 256, 289, 290), (277, 278, 311, 308), (257, 258, 291, 288), (264, 265, 296, 297), (278, 279, 310, 311), (258, 259, 290, 291), (267, 264, 297, 298), (265, 266, 299, 296), (272, 273, 304, 305), (252, 253, 285, 284), (266, 267, 298, 299), (275, 272, 305, 306), (255, 252, 284, 286), (273, 274, 307, 304), (253, 254, 287, 285), (280, 281, 312, 313), (260, 261, 292, 293), (274, 275, 306, 307), (254, 255, 286, 287), (283, 280, 313, 314), (263, 260, 293, 294), (281, 282, 315, 312), (261, 262, 295, 292)])
_uv = me_cube_001.uv_layers.new(name='UVMap')
_uv.uv.foreach_set('vector', [0.2104, 0.3313, 0.2104, 0.3313, 0.2104, 0.3313, 0.2104, 0.3313, 0.2104, 0.3313, 0.2104, 0.3313, 0.2104, 0.3313, 0.2104, 0.3313, 0.2104, 0.3313, 0.2104, 0.3313, 0.2104, 0.3313, 0.2104, 0.3313, 0.2104, 0.3313, 0.2104, 0.3313, 0.2104, 0.3313, 0.2104, 0.3313, 0.2104, 0.3313, 0.2104, 0.3313, 0.2104, 0.3313, 0.2104, 0.3313, 0.2104, 0.3313, 0.2104, 0.3313, 0.2104, 0.3313, 0.2104, 0.3313, 0.2104, 0.3313, 0.2104, 0.3313, 0.2104, 0.3313, 0.2104, 0.3313, 0.2104, 0.3313, 0.2104, 0.3313, 0.2104, 0.3313, 0.2104, 0.3313, 0.2104, 0.3313, 0.2104, 0.3313, 0.2104, 0.3313, 0.2104, 0.3313, 0.2104, 0.3313, 0.2104, 0.3313, 0.2104, 0.3313, 0.2104, 0.3313, 0.2104, 0.3313, 0.2104, 0.3313, 0.2104, 0.3313, 0.2104, 0.3313, 0.2104, 0.3313, 0.2104, 0.3313, 0.2104, 0.3313, 0.2104, 0.3313, 0.2104, 0.3313, 0.2104, 0.3313, 0.2104, 0.3313, 0.2104, 0.3313, 0.2104, 0.3313, 0.2104, 0.3313, 0.2104, 0.3313, 0.2104, 0.3313, 0.475, 0.3088, 0.475, 0.3088, 0.475, 0.3088, 0.475, 0.3088, 0.2104, 0.3313, 0.2104, 0.3313, 0.2104, 0.3313, 0.2104, 0.3313, 0.475, 0.3088, 0.475, 0.3088, 0.475, 0.3088, 0.475, 0.3088, 0.2104, 0.3313, 0.2104, 0.3313, 0.2104, 0.3313, 0.2104, 0.3313, 0.475, 0.3088, 0.475, 0.3088, 0.475, 0.3088, 0.475, 0.3088, 0.475, 0.3088, 0.475, 0.3088, 0.475, 0.3088, 0.475, 0.3088, 0.475, 0.3088, 0.475, 0.3088, 0.475, 0.3088, 0.475, 0.3088, 0.475, 0.3088, 0.475, 0.3088, 0.475, 0.3088, 0.475, 0.3088, 0.2104, 0.3313, 0.2104, 0.3313, 0.2104, 0.3313, 0.2104, 0.3313, 0.2104, 0.3313, 0.2104, 0.3313, 0.2104, 0.3313, 0.2104, 0.3313, 0.2104, 0.3313, 0.2104, 0.3313, 0.2104, 0.3313, 0.2104, 0.3313, 0.2104, 0.3313, 0.2104, 0.3313, 0.2104, 0.3313, 0.2104, 0.3313, 0.2104, 0.3313, 0.2104, 0.3313, 0.2104, 0.3313, 0.2104, 0.3313, 0.2104, 0.3313, 0.2104, 0.3313, 0.2104, 0.3313, 0.2104, 0.3313, 0.2104, 0.3313, 0.2104, 0.3313, 0.2104, 0.3313, 0.2104, 0.3313, 0.2104, 0.3313, 0.2104, 0.3313, 0.2104, 0.3313, 0.2104, 0.3313, 0.2104, 0.3313, 0.2104, 0.3313, 0.2104, 0.3313, 0.2104, 0.3313, 0.2104, 0.3313, 0.2104, 0.3313, 0.2104, 0.3313, 0.2104, 0.3313, 0.2104, 0.3313, 0.2104, 0.3313, 0.2104, 0.3313, 0.2104, 0.3313, 0.2104, 0.3313, 0.2104, 0.3313, 0.2104, 0.3313, 0.2104, 0.3313, 0.2104, 0.3313, 0.2104, 0.3313, 0.2104, 0.3313, 0.2104, 0.3313, 0.2104, 0.3313, 0.2104, 0.3313, 0.2104, 0.3313, 0.2104, 0.3313, 0.2104, 0.3313, 0.2104, 0.3313, 0.2104, 0.3313, 0.2104, 0.3313, 0.2104, 0.3313, 0.2104, 0.3313, 0.2104, 0.3313, 0.2104, 0.3313, 0.2104, 0.3313, 0.2104, 0.3313, 0.2104, 0.3313, 0.2104, 0.3313, 0.2104, 0.3313, 0.2104, 0.3313, 0.2104, 0.3313, 0.2104, 0.3313, 0.2104, 0.3313, 0.2104, 0.3313, 0.2104, 0.3313, 0.2104, 0.3313, 0.2104, 0.3313, 0.2104, 0.3313, 0.2104, 0.3313, 0.2104, 0.3313, 0.2104, 0.3313, 0.2104, 0.3313, 0.2104, 0.3313, 0.2104, 0.3313, 0.2104, 0.3313, 0.2104, 0.3313, 0.2104, 0.3313, 0.2104, 0.3313, 0.2104, 0.3313, 0.2104, 0.3313, 0.2104, 0.3313, 0.2104, 0.3313, 0.2104, 0.3313, 0.2104, 0.3313, 0.2104, 0.3313, 0.2104, 0.3313, 0.2104, 0.3313, 0.2104, 0.3313, 0.2104, 0.3313, 0.2104, 0.3313, 0.2104, 0.3313, 0.2104, 0.3313, 0.2104, 0.3313, 0.2104, 0.3313, 0.2104, 0.3313, 0.2104, 0.3313, 0.2104, 0.3313, 0.2104, 0.3313, 0.2104, 0.3313, 0.2104, 0.3313, 0.2104, 0.3313, 0.2104, 0.3313, 0.1917, 0.4763, 0.1917, 0.4763, 0.1917, 0.4763, 0.1917, 0.4763, 0.1917, 0.4763, 0.1917, 0.4763, 0.1917, 0.4763, 0.1917, 0.4763, 0.1917, 0.4763, 0.1917, 0.4763, 0.1917, 0.4763, 0.1917, 0.4763, 0.1917, 0.4763, 0.1917, 0.4763, 0.1917, 0.4763, 0.1917, 0.4763, 0.1917, 0.4763, 0.1917, 0.4763, 0.1917, 0.4763, 0.1917, 0.4763, 0.1917, 0.4763, 0.1917, 0.4763, 0.1917, 0.4763, 0.1917, 0.4763, 0.1917, 0.4763, 0.1917, 0.4763, 0.1917, 0.4763, 0.1917, 0.4763, 0.1917, 0.4763, 0.1917, 0.4763, 0.1917, 0.4763, 0.1917, 0.4763, 0.1917, 0.4763, 0.1917, 0.4763, 0.1917, 0.4763, 0.1917, 0.4763, 0.1917, 0.4763, 0.1917, 0.4763, 0.1917, 0.4763, 0.1917, 0.4763, 0.1917, 0.4763, 0.1917, 0.4763, 0.1917, 0.4763, 0.1917, 0.4763, 0.1917, 0.4763, 0.1917, 0.4763, 0.1917, 0.4763, 0.1917, 0.4763, 0.1917, 0.4763, 0.1917, 0.4763, 0.1917, 0.4763, 0.1917, 0.4763, 0.1917, 0.4763, 0.1917, 0.4763, 0.1917, 0.4763, 0.1917, 0.4763, 0.1917, 0.4763, 0.1917, 0.4763, 0.1917, 0.4763, 0.1917, 0.4763, 0.1917, 0.4763, 0.1917, 0.4763, 0.1917, 0.4763, 0.1917, 0.4763, 0.1917, 0.4763, 0.1917, 0.4763, 0.1917, 0.4763, 0.1917, 0.4763, 0.1917, 0.4763, 0.1917, 0.4763, 0.1917, 0.4763, 0.1917, 0.4763, 0.1917, 0.4763, 0.1917, 0.4763, 0.1917, 0.4763, 0.1917, 0.4763, 0.4937, 0.3488, 0.4937, 0.3488, 0.4937, 0.3488, 0.4937, 0.3488, 0.1917, 0.4763, 0.1917, 0.4763, 0.1917, 0.4763, 0.1917, 0.4763, 0.1917, 0.4763, 0.1917, 0.4763, 0.1917, 0.4763, 0.1917, 0.4763, 0.1917, 0.4763, 0.1917, 0.4763, 0.1917, 0.4763, 0.1917, 0.4763, 0.1917, 0.4763, 0.1917, 0.4763, 0.1917, 0.4763, 0.1917, 0.4763, 0.1917, 0.4763, 0.1917, 0.4763, 0.1917, 0.4763, 0.1917, 0.4763, 0.1917, 0.4763, 0.1917, 0.4763, 0.1917, 0.4763, 0.1917, 0.4763, 0.1917, 0.4763, 0.1917, 0.4763, 0.1917, 0.4763, 0.1917, 0.4763, 0.2188, 0.7163, 0.2188, 0.7163, 0.2188, 0.7163, 0.2188, 0.7163, 0.4937, 0.3488, 0.4937, 0.3488, 0.4937, 0.3488, 0.4937, 0.3488, 0.4937, 0.3488, 0.4937, 0.3488, 0.4937, 0.3488, 0.4937, 0.3488, 0.4937, 0.3488, 0.4937, 0.3488, 0.4937, 0.3488, 0.4937, 0.3488, 0.4937, 0.3488, 0.4937, 0.3488, 0.4937, 0.3488, 0.4937, 0.3488, 0.4937, 0.3488, 0.4937, 0.3488, 0.4937, 0.3488, 0.4937, 0.3488, 0.4937, 0.3488, 0.4937, 0.3488, 0.4937, 0.3488, 0.4937, 0.3488, 0.4937, 0.3488, 0.4937, 0.3488, 0.4937, 0.3488, 0.4937, 0.3488, 0.2188, 0.7163, 0.2188, 0.7163, 0.2188, 0.7163, 0.2188, 0.7163, 0.2188, 0.7163, 0.2188, 0.7163, 0.2188, 0.7163, 0.2188, 0.7163, 0.2188, 0.7163, 0.2188, 0.7163, 0.2188, 0.7163, 0.2188, 0.7163, 0.2188, 0.7163, 0.2188, 0.7163, 0.2188, 0.7163, 0.2188, 0.7163, 0.2188, 0.7163, 0.2188, 0.7163, 0.2188, 0.7163, 0.2188, 0.7163, 0.2188, 0.7163, 0.2188, 0.7163, 0.2188, 0.7163, 0.2188, 0.7163, 0.2188, 0.7163, 0.2188, 0.7163, 0.2188, 0.7163, 0.2188, 0.7163, 0.2188, 0.7163, 0.2188, 0.7163, 0.2188, 0.7163, 0.2188, 0.7163, 0.2188, 0.7163, 0.2188, 0.7163, 0.2188, 0.7163, 0.2188, 0.7163, 0.2188, 0.7163, 0.2188, 0.7163, 0.2188, 0.7163, 0.2188, 0.7163, 0.2188, 0.7163, 0.2188, 0.7163, 0.2188, 0.7163, 0.2188, 0.7163, 0.2188, 0.7163, 0.2188, 0.7163, 0.2188, 0.7163, 0.2188, 0.7163, 0.2188, 0.7163, 0.2188, 0.7163, 0.2188, 0.7163, 0.2188, 0.7163, 0.2188, 0.7163, 0.2188, 0.7163, 0.2188, 0.7163, 0.2188, 0.7163, 0.2188, 0.7163, 0.2188, 0.7163, 0.2188, 0.7163, 0.2188, 0.7163, 0.2188, 0.7163, 0.2188, 0.7163, 0.2188, 0.7163, 0.2188, 0.7163, 0.2188, 0.7163, 0.2188, 0.7163, 0.2188, 0.7163, 0.2188, 0.7163, 0.2188, 0.7163, 0.2188, 0.7163, 0.2188, 0.7163, 0.2188, 0.7163, 0.2188, 0.7163, 0.2188, 0.7163, 0.2188, 0.7163, 0.2188, 0.7163, 0.2188, 0.7163, 0.2188, 0.7163, 0.2188, 0.7163, 0.2188, 0.7163, 0.2188, 0.7163, 0.2188, 0.7163, 0.2188, 0.7163, 0.2188, 0.7163, 0.2188, 0.7163, 0.2188, 0.7163, 0.2188, 0.7163, 0.2188, 0.7163, 0.2188, 0.7163, 0.2188, 0.7163, 0.2188, 0.7163, 0.2188, 0.7163, 0.2188, 0.7163, 0.2188, 0.7163, 0.2188, 0.7163, 0.2188, 0.7163, 0.2188, 0.7163, 0.2188, 0.7163, 0.2188, 0.7163, 0.2188, 0.7163, 0.1917, 0.4763, 0.1917, 0.4763, 0.1917, 0.4763, 0.1917, 0.4763, 0.1917, 0.4763, 0.1917, 0.4763, 0.1917, 0.4763, 0.1917, 0.4763, 0.1917, 0.4763, 0.1917, 0.4763, 0.1917, 0.4763, 0.1917, 0.4763, 0.1917, 0.4763, 0.1917, 0.4763, 0.1917, 0.4763, 0.1917, 0.4763, 0.1917, 0.4763, 0.1917, 0.4763, 0.1917, 0.4763, 0.1917, 0.4763, 0.1917, 0.4763, 0.1917, 0.4763, 0.1917, 0.4763, 0.1917, 0.4763, 0.1917, 0.4763, 0.1917, 0.4763, 0.1917, 0.4763, 0.1917, 0.4763, 0.1917, 0.4763, 0.1917, 0.4763, 0.1917, 0.4763, 0.1917, 0.4763, 0.1917, 0.4763, 0.1917, 0.4763, 0.1917, 0.4763, 0.1917, 0.4763, 0.1917, 0.4763, 0.1917, 0.4763, 0.1917, 0.4763, 0.1917, 0.4763, 0.1917, 0.4763, 0.1917, 0.4763, 0.1917, 0.4763, 0.1917, 0.4763, 0.1917, 0.4763, 0.1917, 0.4763, 0.1917, 0.4763, 0.1917, 0.4763, 0.1917, 0.4763, 0.1917, 0.4763, 0.1917, 0.4763, 0.1917, 0.4763, 0.1917, 0.4763, 0.1917, 0.4763, 0.1917, 0.4763, 0.1917, 0.4763, 0.1917, 0.4763, 0.1917, 0.4763, 0.1917, 0.4763, 0.1917, 0.4763, 0.1917, 0.4763, 0.1917, 0.4763, 0.1917, 0.4763, 0.1917, 0.4763, 0.1917, 0.4763, 0.1917, 0.4763, 0.1917, 0.4763, 0.1917, 0.4763, 0.1917, 0.4763, 0.1917, 0.4763, 0.1917, 0.4763, 0.1917, 0.4763, 0.1917, 0.4763, 0.1917, 0.4763, 0.1917, 0.4763, 0.1917, 0.4763, 0.1917, 0.4763, 0.1917, 0.4763, 0.1917, 0.4763, 0.1917, 0.4763, 0.1917, 0.4763, 0.1917, 0.4763, 0.1917, 0.4763, 0.1917, 0.4763, 0.1917, 0.4763, 0.1917, 0.4763, 0.1917, 0.4763, 0.1917, 0.4763, 0.1917, 0.4763, 0.1917, 0.4763, 0.1917, 0.4763, 0.1917, 0.4763, 0.1917, 0.4763, 0.1917, 0.4763, 0.1917, 0.4763, 0.1917, 0.4763, 0.1917, 0.4763, 0.1917, 0.4763, 0.1917, 0.4763, 0.1917, 0.4763, 0.1917, 0.4763, 0.1917, 0.4763, 0.1917, 0.4763, 0.1917, 0.4763, 0.1917, 0.4763, 0.1917, 0.4763, 0.1917, 0.4763, 0.1917, 0.4763, 0.1917, 0.4763, 0.1917, 0.4763, 0.1917, 0.4763, 0.1917, 0.4763, 0.1917, 0.4763, 0.1917, 0.4763, 0.1917, 0.4763, 0.1917, 0.4763, 0.1917, 0.4763, 0.1917, 0.4763, 0.1917, 0.4763, 0.1917, 0.4763, 0.1917, 0.4763, 0.1917, 0.4763, 0.1917, 0.4763, 0.1917, 0.4763, 0.1917, 0.4763, 0.1917, 0.4763, 0.1917, 0.4763, 0.1917, 0.4763, 0.2063, 0.6512, 0.2063, 0.6512, 0.2063, 0.6512, 0.2063, 0.6512, 0.2063, 0.6512, 0.2063, 0.6512, 0.2063, 0.6512, 0.2063, 0.6512, 0.2063, 0.6512, 0.2063, 0.6512, 0.2063, 0.6512, 0.2063, 0.6512, 0.2063, 0.6512, 0.2063, 0.6512, 0.2063, 0.6512, 0.2063, 0.6512, 0.2063, 0.6512, 0.2063, 0.6512, 0.2063, 0.6512, 0.2063, 0.6512, 0.2063, 0.6512, 0.2063, 0.6512, 0.2063, 0.6512, 0.2063, 0.6512, 0.2063, 0.6512, 0.2063, 0.6512, 0.2063, 0.6512, 0.2063, 0.6512, 0.2063, 0.6512, 0.2063, 0.6512, 0.2063, 0.6512, 0.2063, 0.6512, 0.1917, 0.4763, 0.1917, 0.4763, 0.1917, 0.4763, 0.1917, 0.4763, 0.1917, 0.4763, 0.1917, 0.4763, 0.1917, 0.4763, 0.1917, 0.4763, 0.1917, 0.4763, 0.1917, 0.4763, 0.1917, 0.4763, 0.1917, 0.4763, 0.1917, 0.4763, 0.1917, 0.4763, 0.1917, 0.4763, 0.1917, 0.4763, 0.1917, 0.4763, 0.1917, 0.4763, 0.1917, 0.4763, 0.1917, 0.4763, 0.1917, 0.4763, 0.1917, 0.4763, 0.1917, 0.4763, 0.1917, 0.4763, 0.1917, 0.4763, 0.1917, 0.4763, 0.1917, 0.4763, 0.1917, 0.4763, 0.1917, 0.4763, 0.1917, 0.4763, 0.1917, 0.4763, 0.1917, 0.4763, 0.1917, 0.4763, 0.1917, 0.4763, 0.1917, 0.4763, 0.1917, 0.4763, 0.1917, 0.4763, 0.1917, 0.4763, 0.1917, 0.4763, 0.1917, 0.4763, 0.1917, 0.4763, 0.1917, 0.4763, 0.1917, 0.4763, 0.1917, 0.4763, 0.1917, 0.4763, 0.1917, 0.4763, 0.1917, 0.4763, 0.1917, 0.4763, 0.1917, 0.4763, 0.1917, 0.4763, 0.1917, 0.4763, 0.1917, 0.4763, 0.1917, 0.4763, 0.1917, 0.4763, 0.1917, 0.4763, 0.1917, 0.4763, 0.1917, 0.4763, 0.1917, 0.4763, 0.1917, 0.4763, 0.1917, 0.4763, 0.1917, 0.4763, 0.1917, 0.4763, 0.1917, 0.4763, 0.1917, 0.4763, 0.1917, 0.4763, 0.1917, 0.4763, 0.1917, 0.4763, 0.1917, 0.4763, 0.1917, 0.4763, 0.1917, 0.4763, 0.1917, 0.4763, 0.1917, 0.4763, 0.1917, 0.4763, 0.1917, 0.4763, 0.1917, 0.4763, 0.1917, 0.4763, 0.1917, 0.4763, 0.1917, 0.4763, 0.1917, 0.4763, 0.1917, 0.4763, 0.1917, 0.4763, 0.1917, 0.4763, 0.1917, 0.4763, 0.1917, 0.4763, 0.1917, 0.4763, 0.1917, 0.4763, 0.1917, 0.4763, 0.1917, 0.4763, 0.1917, 0.4763, 0.1917, 0.4763, 0.1917, 0.4763, 0.1917, 0.4763, 0.1917, 0.4763, 0.1917, 0.4763, 0.1917, 0.4763, 0.1917, 0.4763, 0.1917, 0.4763, 0.1917, 0.4763, 0.1917, 0.4763, 0.1917, 0.4763, 0.1917, 0.4763, 0.1917, 0.4763, 0.1917, 0.4763, 0.1917, 0.4763, 0.1917, 0.4763, 0.1917, 0.4763, 0.1917, 0.4763, 0.1917, 0.4763, 0.1917, 0.4763, 0.1917, 0.4763, 0.1917, 0.4763, 0.1917, 0.4763, 0.1917, 0.4763, 0.1917, 0.4763, 0.1917, 0.4763, 0.1917, 0.4763, 0.1917, 0.4763, 0.1917, 0.4763, 0.1917, 0.4763, 0.1917, 0.4763, 0.1917, 0.4763, 0.1917, 0.4763, 0.1917, 0.4763, 0.1917, 0.4763, 0.1917, 0.4763, 0.1917, 0.4763, 0.1917, 0.4763, 0.1917, 0.4763, 0.1917, 0.4763, 0.1917, 0.4763, 0.1917, 0.4763, 0.1917, 0.4763, 0.1917, 0.4763, 0.1917, 0.4763, 0.1917, 0.4763, 0.1917, 0.4763, 0.1917, 0.4763, 0.1917, 0.4763, 0.1917, 0.4763, 0.1917, 0.4763, 0.1917, 0.4763, 0.1917, 0.4763, 0.1917, 0.4763, 0.1917, 0.4763, 0.1917, 0.4763, 0.1917, 0.4763, 0.1917, 0.4763, 0.1917, 0.4763, 0.1917, 0.4763, 0.1917, 0.4763, 0.1917, 0.4763, 0.1917, 0.4763, 0.1917, 0.4763, 0.1917, 0.4763, 0.1917, 0.4763, 0.1917, 0.4763, 0.1917, 0.4763, 0.1917, 0.4763, 0.1917, 0.4763, 0.1917, 0.4763, 0.1917, 0.4763, 0.1917, 0.4763, 0.1917, 0.4763, 0.1917, 0.4763, 0.1917, 0.4763, 0.1917, 0.4763, 0.1917, 0.4763, 0.1917, 0.4763, 0.1917, 0.4763, 0.1917, 0.4763, 0.1917, 0.4763, 0.1917, 0.4763, 0.4937, 0.3488, 0.4937, 0.3488, 0.4937, 0.3488, 0.4937, 0.3488, 0.1917, 0.4763, 0.1917, 0.4763, 0.1917, 0.4763, 0.1917, 0.4763, 0.1917, 0.4763, 0.1917, 0.4763, 0.1917, 0.4763, 0.1917, 0.4763, 0.1917, 0.4763, 0.1917, 0.4763, 0.1917, 0.4763, 0.1917, 0.4763, 0.1917, 0.4763, 0.1917, 0.4763, 0.1917, 0.4763, 0.1917, 0.4763, 0.1917, 0.4763, 0.1917, 0.4763, 0.1917, 0.4763, 0.1917, 0.4763, 0.1917, 0.4763, 0.1917, 0.4763, 0.1917, 0.4763, 0.1917, 0.4763, 0.1917, 0.4763, 0.1917, 0.4763, 0.1917, 0.4763, 0.1917, 0.4763, 0.2188, 0.7163, 0.2188, 0.7163, 0.2188, 0.7163, 0.2188, 0.7163, 0.4937, 0.3488, 0.4937, 0.3488, 0.4937, 0.3488, 0.4937, 0.3488, 0.4937, 0.3488, 0.4937, 0.3488, 0.4937, 0.3488, 0.4937, 0.3488, 0.4937, 0.3488, 0.4937, 0.3488, 0.4937, 0.3488, 0.4937, 0.3488, 0.4937, 0.3488, 0.4937, 0.3488, 0.4937, 0.3488, 0.4937, 0.3488, 0.4937, 0.3488, 0.4937, 0.3488, 0.4937, 0.3488, 0.4937, 0.3488, 0.4937, 0.3488, 0.4937, 0.3488, 0.4937, 0.3488, 0.4937, 0.3488, 0.4937, 0.3488, 0.4937, 0.3488, 0.4937, 0.3488, 0.4937, 0.3488, 0.2188, 0.7163, 0.2188, 0.7163, 0.2188, 0.7163, 0.2188, 0.7163, 0.2188, 0.7163, 0.2188, 0.7163, 0.2188, 0.7163, 0.2188, 0.7163, 0.2188, 0.7163, 0.2188, 0.7163, 0.2188, 0.7163, 0.2188, 0.7163, 0.2188, 0.7163, 0.2188, 0.7163, 0.2188, 0.7163, 0.2188, 0.7163, 0.2188, 0.7163, 0.2188, 0.7163, 0.2188, 0.7163, 0.2188, 0.7163, 0.2188, 0.7163, 0.2188, 0.7163, 0.2188, 0.7163, 0.2188, 0.7163, 0.2188, 0.7163, 0.2188, 0.7163, 0.2188, 0.7163, 0.2188, 0.7163, 0.2188, 0.7163, 0.2188, 0.7163, 0.2188, 0.7163, 0.2188, 0.7163, 0.2188, 0.7163, 0.2188, 0.7163, 0.2188, 0.7163, 0.2188, 0.7163, 0.2188, 0.7163, 0.2188, 0.7163, 0.2188, 0.7163, 0.2188, 0.7163, 0.2188, 0.7163, 0.2188, 0.7163, 0.2188, 0.7163, 0.2188, 0.7163, 0.2188, 0.7163, 0.2188, 0.7163, 0.2188, 0.7163, 0.2188, 0.7163, 0.2188, 0.7163, 0.2188, 0.7163, 0.2188, 0.7163, 0.2188, 0.7163, 0.2188, 0.7163, 0.2188, 0.7163, 0.2188, 0.7163, 0.2188, 0.7163, 0.2188, 0.7163, 0.2188, 0.7163, 0.2188, 0.7163, 0.2188, 0.7163, 0.2188, 0.7163, 0.2188, 0.7163, 0.2188, 0.7163, 0.2188, 0.7163, 0.2188, 0.7163, 0.2188, 0.7163, 0.2188, 0.7163, 0.2188, 0.7163, 0.2188, 0.7163, 0.2188, 0.7163, 0.2188, 0.7163, 0.2188, 0.7163, 0.2188, 0.7163, 0.2188, 0.7163, 0.2188, 0.7163, 0.2188, 0.7163, 0.2188, 0.7163, 0.2188, 0.7163, 0.2188, 0.7163, 0.2188, 0.7163, 0.2188, 0.7163, 0.2188, 0.7163, 0.2188, 0.7163, 0.2188, 0.7163, 0.2188, 0.7163, 0.2188, 0.7163, 0.2188, 0.7163, 0.2188, 0.7163, 0.2188, 0.7163, 0.2188, 0.7163, 0.2188, 0.7163, 0.2188, 0.7163, 0.2188, 0.7163, 0.2188, 0.7163, 0.2188, 0.7163, 0.2188, 0.7163, 0.2188, 0.7163, 0.2188, 0.7163, 0.2188, 0.7163, 0.2188, 0.7163, 0.1917, 0.4763, 0.1917, 0.4763, 0.1917, 0.4763, 0.1917, 0.4763, 0.1917, 0.4763, 0.1917, 0.4763, 0.1917, 0.4763, 0.1917, 0.4763, 0.1917, 0.4763, 0.1917, 0.4763, 0.1917, 0.4763, 0.1917, 0.4763, 0.1917, 0.4763, 0.1917, 0.4763, 0.1917, 0.4763, 0.1917, 0.4763, 0.1917, 0.4763, 0.1917, 0.4763, 0.1917, 0.4763, 0.1917, 0.4763, 0.1917, 0.4763, 0.1917, 0.4763, 0.1917, 0.4763, 0.1917, 0.4763, 0.1917, 0.4763, 0.1917, 0.4763, 0.1917, 0.4763, 0.1917, 0.4763, 0.1917, 0.4763, 0.1917, 0.4763, 0.1917, 0.4763, 0.1917, 0.4763, 0.1917, 0.4763, 0.1917, 0.4763, 0.1917, 0.4763, 0.1917, 0.4763, 0.1917, 0.4763, 0.1917, 0.4763, 0.1917, 0.4763, 0.1917, 0.4763, 0.1917, 0.4763, 0.1917, 0.4763, 0.1917, 0.4763, 0.1917, 0.4763, 0.1917, 0.4763, 0.1917, 0.4763, 0.1917, 0.4763, 0.1917, 0.4763, 0.1917, 0.4763, 0.1917, 0.4763, 0.1917, 0.4763, 0.1917, 0.4763, 0.1917, 0.4763, 0.1917, 0.4763, 0.1917, 0.4763, 0.1917, 0.4763, 0.1917, 0.4763, 0.1917, 0.4763, 0.1917, 0.4763, 0.1917, 0.4763, 0.1917, 0.4763, 0.1917, 0.4763, 0.1917, 0.4763, 0.1917, 0.4763, 0.1917, 0.4763, 0.1917, 0.4763, 0.1917, 0.4763, 0.1917, 0.4763, 0.1917, 0.4763, 0.1917, 0.4763, 0.1917, 0.4763, 0.1917, 0.4763, 0.1917, 0.4763, 0.1917, 0.4763, 0.1917, 0.4763, 0.1917, 0.4763, 0.1917, 0.4763, 0.1917, 0.4763, 0.1917, 0.4763, 0.1917, 0.4763, 0.1917, 0.4763, 0.1917, 0.4763, 0.1917, 0.4763, 0.1917, 0.4763, 0.1917, 0.4763, 0.1917, 0.4763, 0.1917, 0.4763, 0.1917, 0.4763, 0.1917, 0.4763, 0.1917, 0.4763, 0.1917, 0.4763, 0.1917, 0.4763, 0.1917, 0.4763, 0.1917, 0.4763, 0.1917, 0.4763, 0.1917, 0.4763, 0.1917, 0.4763, 0.1917, 0.4763, 0.1917, 0.4763, 0.1917, 0.4763, 0.1917, 0.4763, 0.1917, 0.4763, 0.1917, 0.4763, 0.1917, 0.4763, 0.1917, 0.4763, 0.1917, 0.4763, 0.1917, 0.4763, 0.1917, 0.4763, 0.1917, 0.4763, 0.1917, 0.4763, 0.1917, 0.4763, 0.1917, 0.4763, 0.1917, 0.4763, 0.1917, 0.4763, 0.1917, 0.4763, 0.1917, 0.4763, 0.1917, 0.4763, 0.1917, 0.4763, 0.1917, 0.4763, 0.1917, 0.4763, 0.1917, 0.4763, 0.1917, 0.4763, 0.1917, 0.4763, 0.1917, 0.4763, 0.1917, 0.4763, 0.1917, 0.4763, 0.1917, 0.4763, 0.1917, 0.4763, 0.2063, 0.6512, 0.2063, 0.6512, 0.2063, 0.6512, 0.2063, 0.6512, 0.2063, 0.6512, 0.2063, 0.6512, 0.2063, 0.6512, 0.2063, 0.6512, 0.2063, 0.6512, 0.2063, 0.6512, 0.2063, 0.6512, 0.2063, 0.6512, 0.2063, 0.6512, 0.2063, 0.6512, 0.2063, 0.6512, 0.2063, 0.6512, 0.2063, 0.6512, 0.2063, 0.6512, 0.2063, 0.6512, 0.2063, 0.6512, 0.2063, 0.6512, 0.2063, 0.6512, 0.2063, 0.6512, 0.2063, 0.6512, 0.2063, 0.6512, 0.2063, 0.6512, 0.2063, 0.6512, 0.2063, 0.6512, 0.2063, 0.6512, 0.2063, 0.6512, 0.2063, 0.6512, 0.2063, 0.6512, 0.1917, 0.4763, 0.1917, 0.4763, 0.1917, 0.4763, 0.1917, 0.4763, 0.1917, 0.4763, 0.1917, 0.4763, 0.1917, 0.4763, 0.1917, 0.4763, 0.1917, 0.4763, 0.1917, 0.4763, 0.1917, 0.4763, 0.1917, 0.4763, 0.1917, 0.4763, 0.1917, 0.4763, 0.1917, 0.4763, 0.1917, 0.4763, 0.1917, 0.4763, 0.1917, 0.4763, 0.1917, 0.4763, 0.1917, 0.4763, 0.1917, 0.4763, 0.1917, 0.4763, 0.1917, 0.4763, 0.1917, 0.4763, 0.1917, 0.4763, 0.1917, 0.4763, 0.1917, 0.4763, 0.1917, 0.4763, 0.1917, 0.4763, 0.1917, 0.4763, 0.1917, 0.4763, 0.1917, 0.4763, 0.1917, 0.4763, 0.1917, 0.4763, 0.1917, 0.4763, 0.1917, 0.4763, 0.1917, 0.4763, 0.1917, 0.4763, 0.1917, 0.4763, 0.1917, 0.4763, 0.1917, 0.4763, 0.1917, 0.4763, 0.1917, 0.4763, 0.1917, 0.4763, 0.1917, 0.4763, 0.1917, 0.4763, 0.1917, 0.4763, 0.1917, 0.4763, 0.1917, 0.4763, 0.1917, 0.4763, 0.1917, 0.4763, 0.1917, 0.4763, 0.1917, 0.4763, 0.1917, 0.4763, 0.1917, 0.4763, 0.1917, 0.4763, 0.1917, 0.4763, 0.1917, 0.4763, 0.1917, 0.4763, 0.1917, 0.4763, 0.1917, 0.4763, 0.1917, 0.4763, 0.1917, 0.4763, 0.1917, 0.4763, 0.1917, 0.4763, 0.1917, 0.4763, 0.1917, 0.4763, 0.1917, 0.4763, 0.1917, 0.4763, 0.1917, 0.4763, 0.1917, 0.4763, 0.1917, 0.4763, 0.1917, 0.4763, 0.1917, 0.4763, 0.1917, 0.4763, 0.1917, 0.4763, 0.1917, 0.4763, 0.1917, 0.4763, 0.1917, 0.4763, 0.1917, 0.4763, 0.1917, 0.4763, 0.1917, 0.4763, 0.1917, 0.4763, 0.1917, 0.4763, 0.1917, 0.4763, 0.1917, 0.4763, 0.1917, 0.4763, 0.1917, 0.4763, 0.1917, 0.4763, 0.1917, 0.4763, 0.1917, 0.4763, 0.1917, 0.4763, 0.1917, 0.4763, 0.1917, 0.4763, 0.1917, 0.4763, 0.1917, 0.4763])
me_cube_001.materials.append(mat_material)
me_cube_001.use_mirror_vertex_groups = False
me_cube_001.update()

# ---- objects
ob_cube = bpy.data.objects.new('Cube', me_cube)
ob_cube_001 = bpy.data.objects.new('Cube.001', me_cube_001)

# ---- transforms, parenting, visibility, modifiers, constraints
ob_cube.location = (0.0, 0.0, 0.0)
ob_cube.lock_rotations_4d = False
ob_cube.empty_display_type = 'ARROWS'
ob_cube.lineart.crease_threshold = 0.0
ob_cube_001.location = (0.0, 0.0, 0.0)
ob_cube_001.lock_rotations_4d = False
ob_cube_001.empty_display_type = 'ARROWS'
ob_cube_001.lineart.crease_threshold = 0.0

# ---- collection membership
col_collection.objects.link(ob_cube)
col_collection.objects.link(ob_cube_001)

# ---- scene / render settings (as saved in the file)
scene.frame_start = 1; scene.frame_end = 250; scene.frame_set(1)
scene.render.engine = 'BLENDER_EEVEE_NEXT'
scene.cycles.sampling_pattern = 'TABULATED_SOBOL'
scene.view_settings.view_transform = 'Filmic'
bpy.context.view_layer.update()

# ---- added for rendering (the .blend has no active camera and no usable light): camera, sun
cam_auto = bpy.data.cameras.new('AutoCamera')
cam_auto.lens = 50.0
cam_auto.sensor_width = 36.0
cam_auto.clip_end = 1000.0
ob_auto_camera = bpy.data.objects.new('AutoCamera', cam_auto)
scene.collection.objects.link(ob_auto_camera)
ob_auto_camera.location = (5.10719, -6.12862, 5.07581)
ob_auto_camera.rotation_euler = (1.09748, -7.21219e-08, 0.694738)
scene.camera = ob_auto_camera
light_auto_sun = bpy.data.lights.new('AutoSun', 'SUN')
light_auto_sun.energy = 3.0
light_auto_sun.angle = 0.0523599
ob_auto_sun = bpy.data.objects.new('AutoSun', light_auto_sun)
scene.collection.objects.link(ob_auto_sun)
ob_auto_sun.rotation_euler = (0.872665, 0.174533, 0.523599)
bpy.context.view_layer.update()
